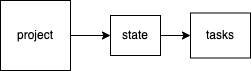

The diagram above was exported from draw.io. Its source (the exported page's mxGraphModel, read from the mxfile embedded in the PNG):
<mxGraphModel dx="532" dy="490" grid="1" gridSize="10" guides="1" tooltips="1" connect="1" arrows="1" fold="1" page="1" pageScale="1" pageWidth="827" pageHeight="1169" math="0" shadow="0">
  <root>
    <mxCell id="0" />
    <mxCell id="1" parent="0" />
    <mxCell id="4" value="" style="edgeStyle=none;html=1;" edge="1" parent="1" source="2" target="3">
      <mxGeometry relative="1" as="geometry" />
    </mxCell>
    <mxCell id="2" value="project" style="whiteSpace=wrap;html=1;aspect=fixed;" vertex="1" parent="1">
      <mxGeometry x="440" y="410" width="70" height="70" as="geometry" />
    </mxCell>
    <mxCell id="6" value="" style="edgeStyle=none;html=1;" edge="1" parent="1" source="3" target="5">
      <mxGeometry relative="1" as="geometry" />
    </mxCell>
    <mxCell id="3" value="state" style="whiteSpace=wrap;html=1;" vertex="1" parent="1">
      <mxGeometry x="550" y="425" width="50" height="40" as="geometry" />
    </mxCell>
    <mxCell id="5" value="tasks" style="whiteSpace=wrap;html=1;" vertex="1" parent="1">
      <mxGeometry x="630" y="422.5" width="60" height="45" as="geometry" />
    </mxCell>
  </root>
</mxGraphModel>